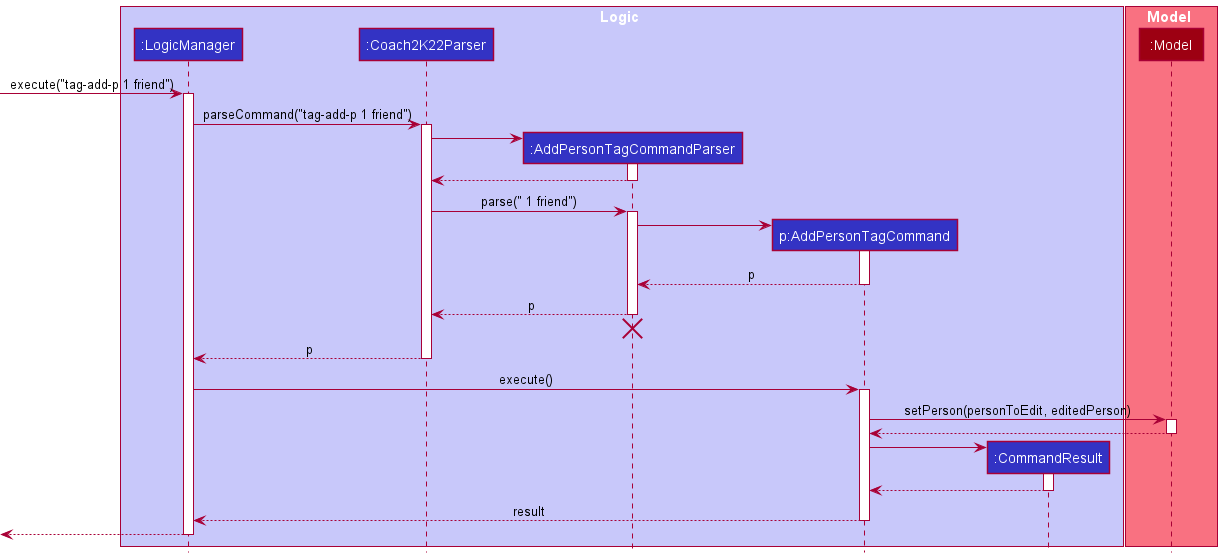

The diagram above was rendered by PlantUML. Its source (embedded in the PNG):
@startuml
!include style.puml

box Logic LOGIC_COLOR_T1
participant ":LogicManager" as LogicManager LOGIC_COLOR
participant ":Coach2K22Parser" as Coach2K22Parser LOGIC_COLOR
participant ":AddPersonTagCommandParser" as AddPersonTagCommandParser LOGIC_COLOR
participant "p:AddPersonTagCommand" as AddTagCommand LOGIC_COLOR
participant ":CommandResult" as CommandResult LOGIC_COLOR
end box

box Model MODEL_COLOR_T1
participant ":Model" as Model MODEL_COLOR
end box

[-> LogicManager : execute("tag-add-p 1 friend")
activate LogicManager

LogicManager -> Coach2K22Parser : parseCommand("tag-add-p 1 friend")
activate Coach2K22Parser

create AddPersonTagCommandParser
Coach2K22Parser -> AddPersonTagCommandParser
activate AddPersonTagCommandParser

AddPersonTagCommandParser --> Coach2K22Parser
deactivate AddPersonTagCommandParser

Coach2K22Parser -> AddPersonTagCommandParser : parse(" 1 friend")
activate AddPersonTagCommandParser

create AddTagCommand
AddPersonTagCommandParser -> AddTagCommand
activate AddTagCommand

AddTagCommand --> AddPersonTagCommandParser : p
deactivate AddTagCommand

AddPersonTagCommandParser --> Coach2K22Parser : p
deactivate AddPersonTagCommandParser
'Hidden arrow to position the destroy marker below the end of the activation bar.
AddPersonTagCommandParser -[hidden]-> Coach2K22Parser
destroy AddPersonTagCommandParser

Coach2K22Parser --> LogicManager : p
deactivate Coach2K22Parser

LogicManager -> AddTagCommand : execute()
activate AddTagCommand

AddTagCommand -> Model : setPerson(personToEdit, editedPerson)
activate Model

Model --> AddTagCommand
deactivate Model

create CommandResult
AddTagCommand -> CommandResult
activate CommandResult

CommandResult --> AddTagCommand
deactivate CommandResult

AddTagCommand --> LogicManager : result
deactivate AddTagCommand

[<--LogicManager
deactivate LogicManager
@enduml